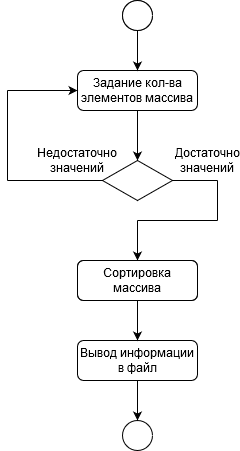

The diagram above was exported from draw.io. Its source (the exported page's mxGraphModel, read from the mxfile embedded in the PNG):
<mxGraphModel dx="868" dy="496" grid="1" gridSize="10" guides="1" tooltips="1" connect="1" arrows="1" fold="1" page="1" pageScale="1" pageWidth="827" pageHeight="1169" math="0" shadow="0">
  <root>
    <mxCell id="WIyWlLk6GJQsqaUBKTNV-0" />
    <mxCell id="WIyWlLk6GJQsqaUBKTNV-1" parent="WIyWlLk6GJQsqaUBKTNV-0" />
    <mxCell id="WIyWlLk6GJQsqaUBKTNV-3" value="Задание кол-ва элементов массива" style="rounded=1;whiteSpace=wrap;html=1;fontSize=12;glass=0;strokeWidth=1;shadow=0;" parent="WIyWlLk6GJQsqaUBKTNV-1" vertex="1">
      <mxGeometry x="160" y="80" width="120" height="40" as="geometry" />
    </mxCell>
    <mxCell id="WIyWlLk6GJQsqaUBKTNV-6" value="" style="rhombus;whiteSpace=wrap;html=1;shadow=0;fontFamily=Helvetica;fontSize=12;align=center;strokeWidth=1;spacing=6;spacingTop=-4;" parent="WIyWlLk6GJQsqaUBKTNV-1" vertex="1">
      <mxGeometry x="185" y="170" width="70" height="40" as="geometry" />
    </mxCell>
    <mxCell id="Vh4wS9Jx0zyHCc9vPRK6-0" value="" style="ellipse;whiteSpace=wrap;html=1;aspect=fixed;" vertex="1" parent="WIyWlLk6GJQsqaUBKTNV-1">
      <mxGeometry x="205" y="10" width="30" height="30" as="geometry" />
    </mxCell>
    <mxCell id="Vh4wS9Jx0zyHCc9vPRK6-5" value="" style="endArrow=classic;html=1;entryX=0.5;entryY=0;entryDx=0;entryDy=0;" edge="1" parent="WIyWlLk6GJQsqaUBKTNV-1" target="WIyWlLk6GJQsqaUBKTNV-3">
      <mxGeometry width="50" height="50" relative="1" as="geometry">
        <mxPoint x="220" y="40" as="sourcePoint" />
        <mxPoint x="270" y="-10" as="targetPoint" />
      </mxGeometry>
    </mxCell>
    <mxCell id="Vh4wS9Jx0zyHCc9vPRK6-6" value="" style="endArrow=classic;html=1;entryX=0.5;entryY=0;entryDx=0;entryDy=0;" edge="1" parent="WIyWlLk6GJQsqaUBKTNV-1" target="WIyWlLk6GJQsqaUBKTNV-6">
      <mxGeometry width="50" height="50" relative="1" as="geometry">
        <mxPoint x="220" y="120" as="sourcePoint" />
        <mxPoint x="270" y="70" as="targetPoint" />
      </mxGeometry>
    </mxCell>
    <mxCell id="Vh4wS9Jx0zyHCc9vPRK6-8" value="" style="endArrow=none;html=1;" edge="1" parent="WIyWlLk6GJQsqaUBKTNV-1">
      <mxGeometry width="50" height="50" relative="1" as="geometry">
        <mxPoint x="90" y="190" as="sourcePoint" />
        <mxPoint x="185" y="190" as="targetPoint" />
      </mxGeometry>
    </mxCell>
    <mxCell id="Vh4wS9Jx0zyHCc9vPRK6-9" value="" style="endArrow=none;html=1;" edge="1" parent="WIyWlLk6GJQsqaUBKTNV-1">
      <mxGeometry width="50" height="50" relative="1" as="geometry">
        <mxPoint x="90" y="190" as="sourcePoint" />
        <mxPoint x="90" y="100" as="targetPoint" />
      </mxGeometry>
    </mxCell>
    <mxCell id="Vh4wS9Jx0zyHCc9vPRK6-10" value="" style="endArrow=classic;html=1;entryX=0;entryY=0.5;entryDx=0;entryDy=0;" edge="1" parent="WIyWlLk6GJQsqaUBKTNV-1" target="WIyWlLk6GJQsqaUBKTNV-3">
      <mxGeometry width="50" height="50" relative="1" as="geometry">
        <mxPoint x="90" y="100" as="sourcePoint" />
        <mxPoint x="170" y="50" as="targetPoint" />
      </mxGeometry>
    </mxCell>
    <mxCell id="Vh4wS9Jx0zyHCc9vPRK6-11" value="" style="endArrow=none;html=1;" edge="1" parent="WIyWlLk6GJQsqaUBKTNV-1">
      <mxGeometry width="50" height="50" relative="1" as="geometry">
        <mxPoint x="255" y="190" as="sourcePoint" />
        <mxPoint x="300" y="190" as="targetPoint" />
      </mxGeometry>
    </mxCell>
    <mxCell id="Vh4wS9Jx0zyHCc9vPRK6-12" value="" style="endArrow=none;html=1;" edge="1" parent="WIyWlLk6GJQsqaUBKTNV-1">
      <mxGeometry width="50" height="50" relative="1" as="geometry">
        <mxPoint x="300" y="190" as="sourcePoint" />
        <mxPoint x="300" y="230" as="targetPoint" />
      </mxGeometry>
    </mxCell>
    <mxCell id="Vh4wS9Jx0zyHCc9vPRK6-13" value="" style="endArrow=none;html=1;" edge="1" parent="WIyWlLk6GJQsqaUBKTNV-1">
      <mxGeometry width="50" height="50" relative="1" as="geometry">
        <mxPoint x="220" y="230" as="sourcePoint" />
        <mxPoint x="300" y="230" as="targetPoint" />
      </mxGeometry>
    </mxCell>
    <mxCell id="Vh4wS9Jx0zyHCc9vPRK6-14" value="" style="endArrow=classic;html=1;" edge="1" parent="WIyWlLk6GJQsqaUBKTNV-1">
      <mxGeometry width="50" height="50" relative="1" as="geometry">
        <mxPoint x="220" y="230" as="sourcePoint" />
        <mxPoint x="220" y="270" as="targetPoint" />
      </mxGeometry>
    </mxCell>
    <mxCell id="Vh4wS9Jx0zyHCc9vPRK6-15" value="Сортировка массива" style="rounded=1;whiteSpace=wrap;html=1;" vertex="1" parent="WIyWlLk6GJQsqaUBKTNV-1">
      <mxGeometry x="160" y="270" width="120" height="40" as="geometry" />
    </mxCell>
    <mxCell id="Vh4wS9Jx0zyHCc9vPRK6-17" value="Сортировка массива" style="rounded=1;whiteSpace=wrap;html=1;" vertex="1" parent="WIyWlLk6GJQsqaUBKTNV-1">
      <mxGeometry x="160" y="270" width="120" height="40" as="geometry" />
    </mxCell>
    <mxCell id="Vh4wS9Jx0zyHCc9vPRK6-18" value="&lt;div&gt;Вывод информации в файл&lt;/div&gt;" style="rounded=1;whiteSpace=wrap;html=1;" vertex="1" parent="WIyWlLk6GJQsqaUBKTNV-1">
      <mxGeometry x="160" y="350" width="120" height="40" as="geometry" />
    </mxCell>
    <mxCell id="Vh4wS9Jx0zyHCc9vPRK6-19" value="" style="endArrow=classic;html=1;entryX=0.5;entryY=0;entryDx=0;entryDy=0;" edge="1" parent="WIyWlLk6GJQsqaUBKTNV-1" target="Vh4wS9Jx0zyHCc9vPRK6-18">
      <mxGeometry width="50" height="50" relative="1" as="geometry">
        <mxPoint x="220" y="310" as="sourcePoint" />
        <mxPoint x="270" y="260" as="targetPoint" />
      </mxGeometry>
    </mxCell>
    <mxCell id="Vh4wS9Jx0zyHCc9vPRK6-20" value="" style="ellipse;whiteSpace=wrap;html=1;aspect=fixed;" vertex="1" parent="WIyWlLk6GJQsqaUBKTNV-1">
      <mxGeometry x="205" y="10" width="30" height="30" as="geometry" />
    </mxCell>
    <mxCell id="Vh4wS9Jx0zyHCc9vPRK6-21" value="" style="ellipse;whiteSpace=wrap;html=1;aspect=fixed;" vertex="1" parent="WIyWlLk6GJQsqaUBKTNV-1">
      <mxGeometry x="205" y="430" width="30" height="30" as="geometry" />
    </mxCell>
    <mxCell id="Vh4wS9Jx0zyHCc9vPRK6-22" value="" style="endArrow=classic;html=1;entryX=0.5;entryY=0;entryDx=0;entryDy=0;" edge="1" parent="WIyWlLk6GJQsqaUBKTNV-1" target="Vh4wS9Jx0zyHCc9vPRK6-21">
      <mxGeometry width="50" height="50" relative="1" as="geometry">
        <mxPoint x="220" y="390" as="sourcePoint" />
        <mxPoint x="270" y="340" as="targetPoint" />
      </mxGeometry>
    </mxCell>
    <mxCell id="Vh4wS9Jx0zyHCc9vPRK6-23" value="&lt;div&gt;Недостаточно значений&lt;/div&gt;" style="text;html=1;strokeColor=none;fillColor=none;align=center;verticalAlign=middle;whiteSpace=wrap;rounded=0;" vertex="1" parent="WIyWlLk6GJQsqaUBKTNV-1">
      <mxGeometry x="140" y="160" width="40" height="20" as="geometry" />
    </mxCell>
    <mxCell id="Vh4wS9Jx0zyHCc9vPRK6-26" value="&lt;div&gt;Достаточно значений&lt;/div&gt;" style="text;html=1;strokeColor=none;fillColor=none;align=center;verticalAlign=middle;whiteSpace=wrap;rounded=0;" vertex="1" parent="WIyWlLk6GJQsqaUBKTNV-1">
      <mxGeometry x="270" y="160" width="40" height="20" as="geometry" />
    </mxCell>
  </root>
</mxGraphModel>